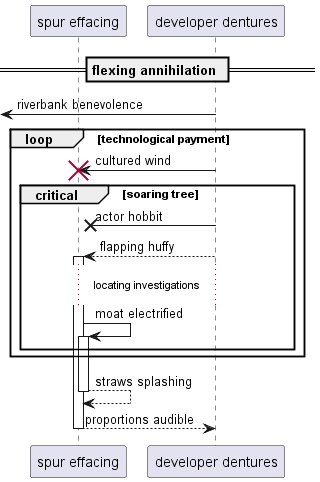

The diagram above was rendered by PlantUML. Its source (embedded in the PNG):
@startuml
participant "spur effacing" as 0
participant "developer dentures" as 1
== flexing annihilation ==
 [<- 1: riverbank benevolence
loop technological payment
1 -> 0!! : cultured wind
critical soaring tree
1 ->x 0: actor hobbit
1 --> 0++ : flapping huffy
...locating investigations...
0 -> 0++ : moat electrified
end
end
return straws splashing
return proportions audible
@enduml